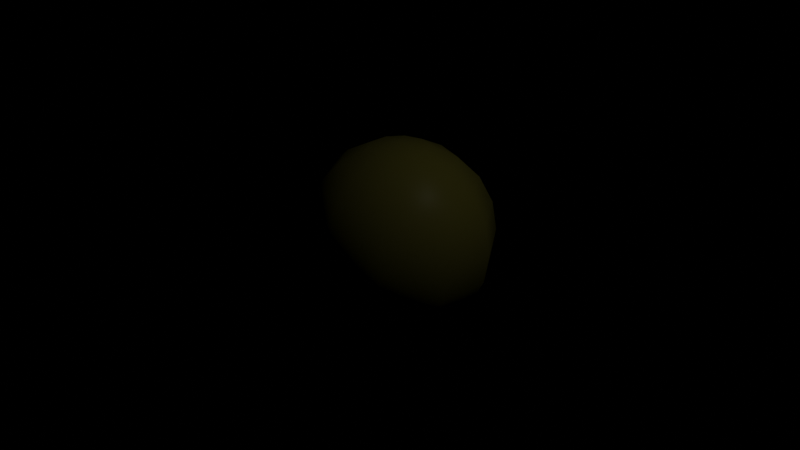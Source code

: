 # Source: cube.blend  (saved by Blender 3.5.10; exported with 4.5.12 LTS)
import bpy
from mathutils import Matrix  # noqa: F401  (used for matrix-valued properties, if any)

bpy.ops.wm.read_factory_settings(use_empty=True)
scene = bpy.context.scene
scene.name = 'Scene'

# ---- collections
col_collection = bpy.data.collections.new('Collection'); scene.collection.children.link(col_collection)

# ---- materials (node trees are filled in below, after node groups)
mat_material_011 = bpy.data.materials.new('Material.011')

# ---- material node trees
mat_material_011.use_nodes = True; mat_material_011.node_tree.nodes.clear()
_N = mat_material_011.node_tree.nodes; _L = mat_material_011.node_tree.links
n0 = _N.new('ShaderNodeBsdfPrincipled'); n0.name = 'Principled BSDF'; n0.location = (10, 300)
n0.distribution = 'GGX'
n0.subsurface_method = 'RANDOM_WALK_SKIN'
n0.inputs[0].default_value = (1.0, 0.9111, 0.1361, 1.0)
n0.inputs[2].default_value = 0.4394
n0.inputs[3].default_value = 1.45
n0.inputs[27].default_value = (0.0, 0.0, 0.0, 1.0)
n0.inputs[28].default_value = 1.0
n1 = _N.new('ShaderNodeOutputMaterial'); n1.name = 'Material Output'; n1.location = (300, 300)
_L.new(n0.outputs[0], n1.inputs[0])
n1.is_active_output = True

# ---- world
world_world = bpy.data.worlds.new('World'); scene.world = world_world
world_world.use_nodes = True; world_world.node_tree.nodes.clear()
_N = world_world.node_tree.nodes; _L = world_world.node_tree.links
n0 = _N.new('ShaderNodeOutputWorld'); n0.name = 'World Output'; n0.location = (300, 300)
n1 = _N.new('ShaderNodeBackground'); n1.name = 'Background'; n1.location = (10, 300)
n1.inputs[0].default_value = (0.0, 0.0, 0.0, 1.0)
_L.new(n1.outputs[0], n0.inputs[0])
n0.is_active_output = True
world_world.color = (0.05088, 0.05088, 0.05088)
world_world.use_sun_shadow = False
world_world.sun_shadow_jitter_overblur = 0.0

# ---- cameras
cam_camera = bpy.data.cameras.new('Camera')
cam_camera.clip_end = 100.0
cam_camera.ortho_scale = 7.314

# ---- lights
light_light = bpy.data.lights.new('Light', 'POINT')
light_light.transmission_factor = 0.0
light_light.energy = 20.0
light_light.shadow_maximum_resolution = 0.006
light_light.use_absolute_resolution = True

# ---- meshes
me_sphere_001 = bpy.data.meshes.new('Sphere.001')
me_sphere_001.from_pydata([(0.1816, 0.25, 0.9511), (0.3455, 0.4755, 0.809), (0.4755, 0.6545, 0.5878), (0.559, 0.7694, 0.309), (0.5878, 0.809, 0.0), (0.559, 0.7694, -0.309), (0.4755, 0.6545, -0.5878), (0.3455, 0.4755, -0.809), (0.1816, 0.25, -0.9511), (0.2939, 0.09549, 0.9511), (0.559, 0.1816, 0.809), (0.7694, 0.25, 0.5878), (0.9045, 0.2939, 0.309), (0.9511, 0.309, 0.0), (0.9045, 0.2939, -0.309), (0.7694, 0.25, -0.5878), (0.559, 0.1816, -0.809), (0.2939, 0.09549, -0.9511), (0.2939, -0.09549, 0.9511), (0.559, -0.1816, 0.809), (0.7694, -0.25, 0.5878), (0.9045, -0.2939, 0.309), (0.9511, -0.309, 0.0), (0.9045, -0.2939, -0.309), (0.7694, -0.25, -0.5878), (0.559, -0.1816, -0.809), (0.2939, -0.09549, -0.9511), (0.1816, -0.25, 0.9511), (0.3455, -0.4755, 0.809), (0.4755, -0.6545, 0.5878), (0.559, -0.7694, 0.309), (0.5878, -0.809, 0.0), (0.559, -0.7694, -0.309), (0.4755, -0.6545, -0.5878), (0.3455, -0.4755, -0.809), (0.1816, -0.25, -0.9511), (1.49e-08, -0.309, 0.9511), (5.96e-08, -0.5878, 0.809), (5.96e-08, -0.809, 0.5878), (5.96e-08, -0.9511, 0.309), (5.96e-08, -1.0, 0.0), (5.96e-08, -0.9511, -0.309), (5.96e-08, -0.809, -0.5878), (5.96e-08, -0.5878, -0.809), (1.49e-08, -0.309, -0.9511), (0.0, 0.0, 1.0), (-0.1816, -0.25, 0.9511), (-0.3455, -0.4755, 0.809), (-0.4755, -0.6545, 0.5878), (-0.559, -0.7694, 0.309), (-0.5878, -0.809, 0.0), (-0.559, -0.7694, -0.309), (-0.4755, -0.6545, -0.5878), (-0.3455, -0.4755, -0.809), (-0.1816, -0.25, -0.9511), (-0.2939, -0.09549, 0.9511), (-0.559, -0.1816, 0.809), (-0.7694, -0.25, 0.5878), (-0.9045, -0.2939, 0.309), (-0.9511, -0.309, 0.0), (-0.9045, -0.2939, -0.309), (-0.7694, -0.25, -0.5878), (-0.559, -0.1816, -0.809), (-0.2939, -0.09549, -0.9511), (0.0, 0.0, -1.0), (-0.2939, 0.09549, 0.9511), (-0.559, 0.1816, 0.809), (-0.7694, 0.25, 0.5878), (-0.9045, 0.2939, 0.309), (-0.9511, 0.309, 0.0), (-0.9045, 0.2939, -0.309), (-0.7694, 0.25, -0.5878), (-0.559, 0.1816, -0.809), (-0.2939, 0.09549, -0.9511), (-0.1816, 0.25, 0.9511), (-0.3455, 0.4755, 0.809), (-0.4755, 0.6545, 0.5878), (-0.559, 0.7694, 0.309), (-0.5878, 0.809, 0.0), (-0.559, 0.7694, -0.309), (-0.4755, 0.6545, -0.5878), (-0.3455, 0.4755, -0.809), (-0.1816, 0.25, -0.9511), (-1.49e-08, 0.309, 0.9511), (-1.192e-07, 0.5878, 0.809), (-1.192e-07, 0.809, 0.5878), (-1.49e-07, 0.9511, 0.309), (-8.941e-08, 1.0, 0.0), (-1.49e-07, 0.9511, -0.309), (-1.192e-07, 0.809, -0.5878), (-1.192e-07, 0.5878, -0.809), (-1.49e-08, 0.309, -0.9511)], [], [(86, 85, 2, 3), (83, 45, 0), (90, 89, 6, 7), (87, 86, 3, 4), (84, 83, 0, 1), (91, 90, 7, 8), (88, 87, 4, 5), (85, 84, 1, 2), (64, 91, 8), (89, 88, 5, 6), (3, 2, 11, 12), (0, 45, 9), (7, 6, 15, 16), (4, 3, 12, 13), (1, 0, 9, 10), (8, 7, 16, 17), (5, 4, 13, 14), (2, 1, 10, 11), (64, 8, 17), (6, 5, 14, 15), (15, 14, 23, 24), (12, 11, 20, 21), (9, 45, 18), (16, 15, 24, 25), (13, 12, 21, 22), (10, 9, 18, 19), (17, 16, 25, 26), (14, 13, 22, 23), (11, 10, 19, 20), (64, 17, 26), (20, 19, 28, 29), (64, 26, 35), (24, 23, 32, 33), (21, 20, 29, 30), (18, 45, 27), (25, 24, 33, 34), (22, 21, 30, 31), (19, 18, 27, 28), (26, 25, 34, 35), (23, 22, 31, 32), (35, 34, 43, 44), (32, 31, 40, 41), (29, 28, 37, 38), (64, 35, 44), (33, 32, 41, 42), (30, 29, 38, 39), (27, 45, 36), (34, 33, 42, 43), (31, 30, 39, 40), (28, 27, 36, 37), (40, 39, 49, 50), (37, 36, 46, 47), (44, 43, 53, 54), (41, 40, 50, 51), (38, 37, 47, 48), (64, 44, 54), (42, 41, 51, 52), (39, 38, 48, 49), (36, 45, 46), (43, 42, 52, 53), (46, 45, 55), (53, 52, 61, 62), (50, 49, 58, 59), (47, 46, 55, 56), (54, 53, 62, 63), (51, 50, 59, 60), (48, 47, 56, 57), (64, 54, 63), (52, 51, 60, 61), (49, 48, 57, 58), (58, 57, 67, 68), (55, 45, 65), (62, 61, 71, 72), (59, 58, 68, 69), (56, 55, 65, 66), (63, 62, 72, 73), (60, 59, 69, 70), (57, 56, 66, 67), (64, 63, 73), (61, 60, 70, 71), (64, 73, 82), (71, 70, 79, 80), (68, 67, 76, 77), (65, 45, 74), (72, 71, 80, 81), (69, 68, 77, 78), (66, 65, 74, 75), (73, 72, 81, 82), (70, 69, 78, 79), (67, 66, 75, 76), (79, 78, 87, 88), (76, 75, 84, 85), (64, 82, 91), (80, 79, 88, 89), (77, 76, 85, 86), (74, 45, 83), (81, 80, 89, 90), (78, 77, 86, 87), (75, 74, 83, 84), (82, 81, 90, 91)])
me_sphere_001.polygons.foreach_set('use_smooth', [True] * 100)
_uv = me_sphere_001.uv_layers.new(name='UVMap')
_uv.uv.foreach_set('vector', [0.7, 0.6, 0.7, 0.7, 0.6, 0.7, 0.6, 0.6, 0.7, 0.9, 0.65, 1.0, 0.6, 0.9, 0.7, 0.2, 0.7, 0.3, 0.6, 0.3, 0.6, 0.2, 0.7, 0.5, 0.7, 0.6, 0.6, 0.6, 0.6, 0.5, 0.7, 0.8, 0.7, 0.9, 0.6, 0.9, 0.6, 0.8, 0.7, 0.1, 0.7, 0.2, 0.6, 0.2, 0.6, 0.1, 0.7, 0.4, 0.7, 0.5, 0.6, 0.5, 0.6, 0.4, 0.7, 0.7, 0.7, 0.8, 0.6, 0.8, 0.6, 0.7, 0.65, 0.0, 0.7, 0.1, 0.6, 0.1, 0.7, 0.3, 0.7, 0.4, 0.6, 0.4, 0.6, 0.3, 0.6, 0.6, 0.6, 0.7, 0.5, 0.7, 0.5, 0.6, 0.6, 0.9, 0.55, 1.0, 0.5, 0.9, 0.6, 0.2, 0.6, 0.3, 0.5, 0.3, 0.5, 0.2, 0.6, 0.5, 0.6, 0.6, 0.5, 0.6, 0.5, 0.5, 0.6, 0.8, 0.6, 0.9, 0.5, 0.9, 0.5, 0.8, 0.6, 0.1, 0.6, 0.2, 0.5, 0.2, 0.5, 0.1, 0.6, 0.4, 0.6, 0.5, 0.5, 0.5, 0.5, 0.4, 0.6, 0.7, 0.6, 0.8, 0.5, 0.8, 0.5, 0.7, 0.55, 0.0, 0.6, 0.1, 0.5, 0.1, 0.6, 0.3, 0.6, 0.4, 0.5, 0.4, 0.5, 0.3, 0.5, 0.3, 0.5, 0.4, 0.4, 0.4, 0.4, 0.3, 0.5, 0.6, 0.5, 0.7, 0.4, 0.7, 0.4, 0.6, 0.5, 0.9, 0.45, 1.0, 0.4, 0.9, 0.5, 0.2, 0.5, 0.3, 0.4, 0.3, 0.4, 0.2, 0.5, 0.5, 0.5, 0.6, 0.4, 0.6, 0.4, 0.5, 0.5, 0.8, 0.5, 0.9, 0.4, 0.9, 0.4, 0.8, 0.5, 0.1, 0.5, 0.2, 0.4, 0.2, 0.4, 0.1, 0.5, 0.4, 0.5, 0.5, 0.4, 0.5, 0.4, 0.4, 0.5, 0.7, 0.5, 0.8, 0.4, 0.8, 0.4, 0.7, 0.45, 0.0, 0.5, 0.1, 0.4, 0.1, 0.4, 0.7, 0.4, 0.8, 0.3, 0.8, 0.3, 0.7, 0.35, 0.0, 0.4, 0.1, 0.3, 0.1, 0.4, 0.3, 0.4, 0.4, 0.3, 0.4, 0.3, 0.3, 0.4, 0.6, 0.4, 0.7, 0.3, 0.7, 0.3, 0.6, 0.4, 0.9, 0.35, 1.0, 0.3, 0.9, 0.4, 0.2, 0.4, 0.3, 0.3, 0.3, 0.3, 0.2, 0.4, 0.5, 0.4, 0.6, 0.3, 0.6, 0.3, 0.5, 0.4, 0.8, 0.4, 0.9, 0.3, 0.9, 0.3, 0.8, 0.4, 0.1, 0.4, 0.2, 0.3, 0.2, 0.3, 0.1, 0.4, 0.4, 0.4, 0.5, 0.3, 0.5, 0.3, 0.4, 0.3, 0.1, 0.3, 0.2, 0.2, 0.2, 0.2, 0.1, 0.3, 0.4, 0.3, 0.5, 0.2, 0.5, 0.2, 0.4, 0.3, 0.7, 0.3, 0.8, 0.2, 0.8, 0.2, 0.7, 0.25, 0.0, 0.3, 0.1, 0.2, 0.1, 0.3, 0.3, 0.3, 0.4, 0.2, 0.4, 0.2, 0.3, 0.3, 0.6, 0.3, 0.7, 0.2, 0.7, 0.2, 0.6, 0.3, 0.9, 0.25, 1.0, 0.2, 0.9, 0.3, 0.2, 0.3, 0.3, 0.2, 0.3, 0.2, 0.2, 0.3, 0.5, 0.3, 0.6, 0.2, 0.6, 0.2, 0.5, 0.3, 0.8, 0.3, 0.9, 0.2, 0.9, 0.2, 0.8, 0.2, 0.5, 0.2, 0.6, 0.1, 0.6, 0.1, 0.5, 0.2, 0.8, 0.2, 0.9, 0.1, 0.9, 0.1, 0.8, 0.2, 0.1, 0.2, 0.2, 0.1, 0.2, 0.1, 0.1, 0.2, 0.4, 0.2, 0.5, 0.1, 0.5, 0.1, 0.4, 0.2, 0.7, 0.2, 0.8, 0.1, 0.8, 0.1, 0.7, 0.15, 0.0, 0.2, 0.1, 0.1, 0.1, 0.2, 0.3, 0.2, 0.4, 0.1, 0.4, 0.1, 0.3, 0.2, 0.6, 0.2, 0.7, 0.1, 0.7, 0.1, 0.6, 0.2, 0.9, 0.15, 1.0, 0.1, 0.9, 0.2, 0.2, 0.2, 0.3, 0.1, 0.3, 0.1, 0.2, 0.1, 0.9, 0.05, 1.0, 0.0, 0.9, 0.1, 0.2, 0.1, 0.3, 0.0, 0.3, 5.96e-08, 0.2, 0.1, 0.5, 0.1, 0.6, 5.96e-08, 0.6, 0.0, 0.5, 0.1, 0.8, 0.1, 0.9, 0.0, 0.9, 5.96e-08, 0.8, 0.1, 0.1, 0.1, 0.2, 5.96e-08, 0.2, 0.0, 0.1, 0.1, 0.4, 0.1, 0.5, 0.0, 0.5, 5.96e-08, 0.4, 0.1, 0.7, 0.1, 0.8, 5.96e-08, 0.8, 0.0, 0.7, 0.05, 0.0, 0.1, 0.1, 0.0, 0.1, 0.1, 0.3, 0.1, 0.4, 5.96e-08, 0.4, 0.0, 0.3, 0.1, 0.6, 0.1, 0.7, 0.0, 0.7, 5.96e-08, 0.6, 1.0, 0.6, 1.0, 0.7, 0.9, 0.7, 0.9, 0.6, 1.0, 0.9, 0.95, 1.0, 0.9, 0.9, 1.0, 0.2, 1.0, 0.3, 0.9, 0.3, 0.9, 0.2, 1.0, 0.5, 1.0, 0.6, 0.9, 0.6, 0.9, 0.5, 1.0, 0.8, 1.0, 0.9, 0.9, 0.9, 0.9, 0.8, 1.0, 0.1, 1.0, 0.2, 0.9, 0.2, 0.9, 0.1, 1.0, 0.4, 1.0, 0.5, 0.9, 0.5, 0.9, 0.4, 1.0, 0.7, 1.0, 0.8, 0.9, 0.8, 0.9, 0.7, 0.95, 0.0, 1.0, 0.1, 0.9, 0.1, 1.0, 0.3, 1.0, 0.4, 0.9, 0.4, 0.9, 0.3, 0.85, 0.0, 0.9, 0.1, 0.8, 0.1, 0.9, 0.3, 0.9, 0.4, 0.8, 0.4, 0.8, 0.3, 0.9, 0.6, 0.9, 0.7, 0.8, 0.7, 0.8, 0.6, 0.9, 0.9, 0.85, 1.0, 0.8, 0.9, 0.9, 0.2, 0.9, 0.3, 0.8, 0.3, 0.8, 0.2, 0.9, 0.5, 0.9, 0.6, 0.8, 0.6, 0.8, 0.5, 0.9, 0.8, 0.9, 0.9, 0.8, 0.9, 0.8, 0.8, 0.9, 0.1, 0.9, 0.2, 0.8, 0.2, 0.8, 0.1, 0.9, 0.4, 0.9, 0.5, 0.8, 0.5, 0.8, 0.4, 0.9, 0.7, 0.9, 0.8, 0.8, 0.8, 0.8, 0.7, 0.8, 0.4, 0.8, 0.5, 0.7, 0.5, 0.7, 0.4, 0.8, 0.7, 0.8, 0.8, 0.7, 0.8, 0.7, 0.7, 0.75, 0.0, 0.8, 0.1, 0.7, 0.1, 0.8, 0.3, 0.8, 0.4, 0.7, 0.4, 0.7, 0.3, 0.8, 0.6, 0.8, 0.7, 0.7, 0.7, 0.7, 0.6, 0.8, 0.9, 0.75, 1.0, 0.7, 0.9, 0.8, 0.2, 0.8, 0.3, 0.7, 0.3, 0.7, 0.2, 0.8, 0.5, 0.8, 0.6, 0.7, 0.6, 0.7, 0.5, 0.8, 0.8, 0.8, 0.9, 0.7, 0.9, 0.7, 0.8, 0.8, 0.1, 0.8, 0.2, 0.7, 0.2, 0.7, 0.1])
me_sphere_001.materials.append(mat_material_011)
me_sphere_001.update()

# ---- objects
ob_light = bpy.data.objects.new('Light', light_light)
ob_camera = bpy.data.objects.new('Camera', cam_camera)
ob_sphere = bpy.data.objects.new('Sphere', me_sphere_001)

# ---- transforms, parenting, visibility, modifiers, constraints
ob_light.location = (4.076, 1.005, 5.904)
ob_light.rotation_euler = (0.6503, 0.05522, 1.866)
ob_light.lock_rotations_4d = False
ob_light.empty_display_type = 'ARROWS'
ob_light.color = (0.0, 0.0, 0.0, 0.0)
ob_light.lineart.crease_threshold = 0.0
ob_camera.location = (7.359, -6.926, 4.958)
ob_camera.rotation_euler = (1.123, 1.484e-08, 0.8149)
ob_camera.lock_rotations_4d = False
ob_camera.empty_display_type = 'ARROWS'
ob_camera.color = (0.0, 0.0, 0.0, 0.0)
ob_camera.display_type = 'WIRE'
ob_camera.lineart.crease_threshold = 0.0
ob_sphere.location = (0.0, 0.0, 0.0)

# ---- collection membership
col_collection.objects.link(ob_light)
col_collection.objects.link(ob_camera)
col_collection.objects.link(ob_sphere)

# ---- scene / render settings (as saved in the file)
scene.camera = ob_camera
scene.frame_start = 1; scene.frame_end = 250; scene.frame_set(1)
scene.render.engine = 'CYCLES'
scene.render.line_thickness = 2.9
scene.cycles.sampling_pattern = 'TABULATED_SOBOL'
scene.view_settings.view_transform = 'Filmic'
bpy.context.view_layer.update()
